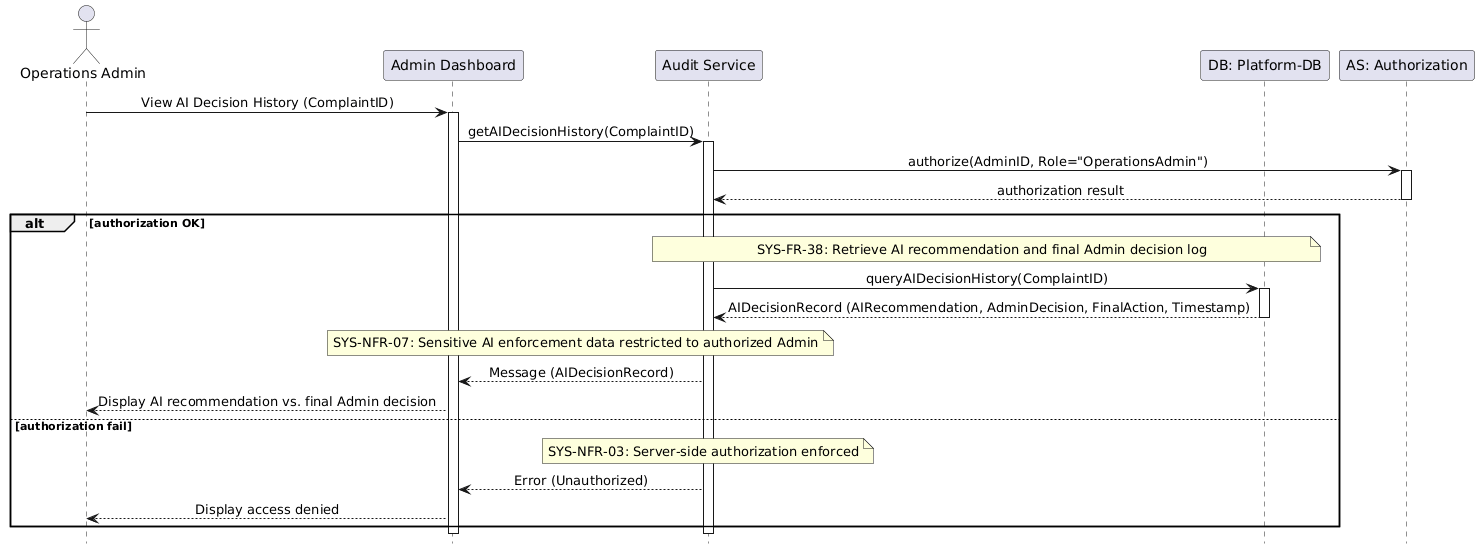

The diagram above was rendered by PlantUML. Its source (embedded in the PNG):
@startuml
hide footbox
skinparam sequenceMessageAlign center

actor "Operations Admin" as Admin
participant "Admin Dashboard" as UI
participant "Audit Service" as Backend
participant "DB: Platform-DB" as DB
participant "AS: Authorization" as Auth

Admin -> UI: View AI Decision History (ComplaintID)
activate UI
UI -> Backend: getAIDecisionHistory(ComplaintID)
activate Backend

Backend -> Auth: authorize(AdminID, Role="OperationsAdmin")
activate Auth
Auth --> Backend: authorization result
deactivate Auth

alt authorization OK
    note over Backend, DB: SYS-FR-38: Retrieve AI recommendation and final Admin decision log
    Backend -> DB: queryAIDecisionHistory(ComplaintID)
    activate DB
    DB --> Backend: AIDecisionRecord (AIRecommendation, AdminDecision, FinalAction, Timestamp)
    deactivate DB
    
    note over Backend, UI: SYS-NFR-07: Sensitive AI enforcement data restricted to authorized Admin
    Backend --> UI: Message (AIDecisionRecord)
    UI --> Admin: Display AI recommendation vs. final Admin decision
    
else authorization fail
    note over Backend: SYS-NFR-03: Server-side authorization enforced
    Backend --> UI: Error (Unauthorized)
    UI --> Admin: Display access denied
end

deactivate Backend
deactivate UI
@enduml